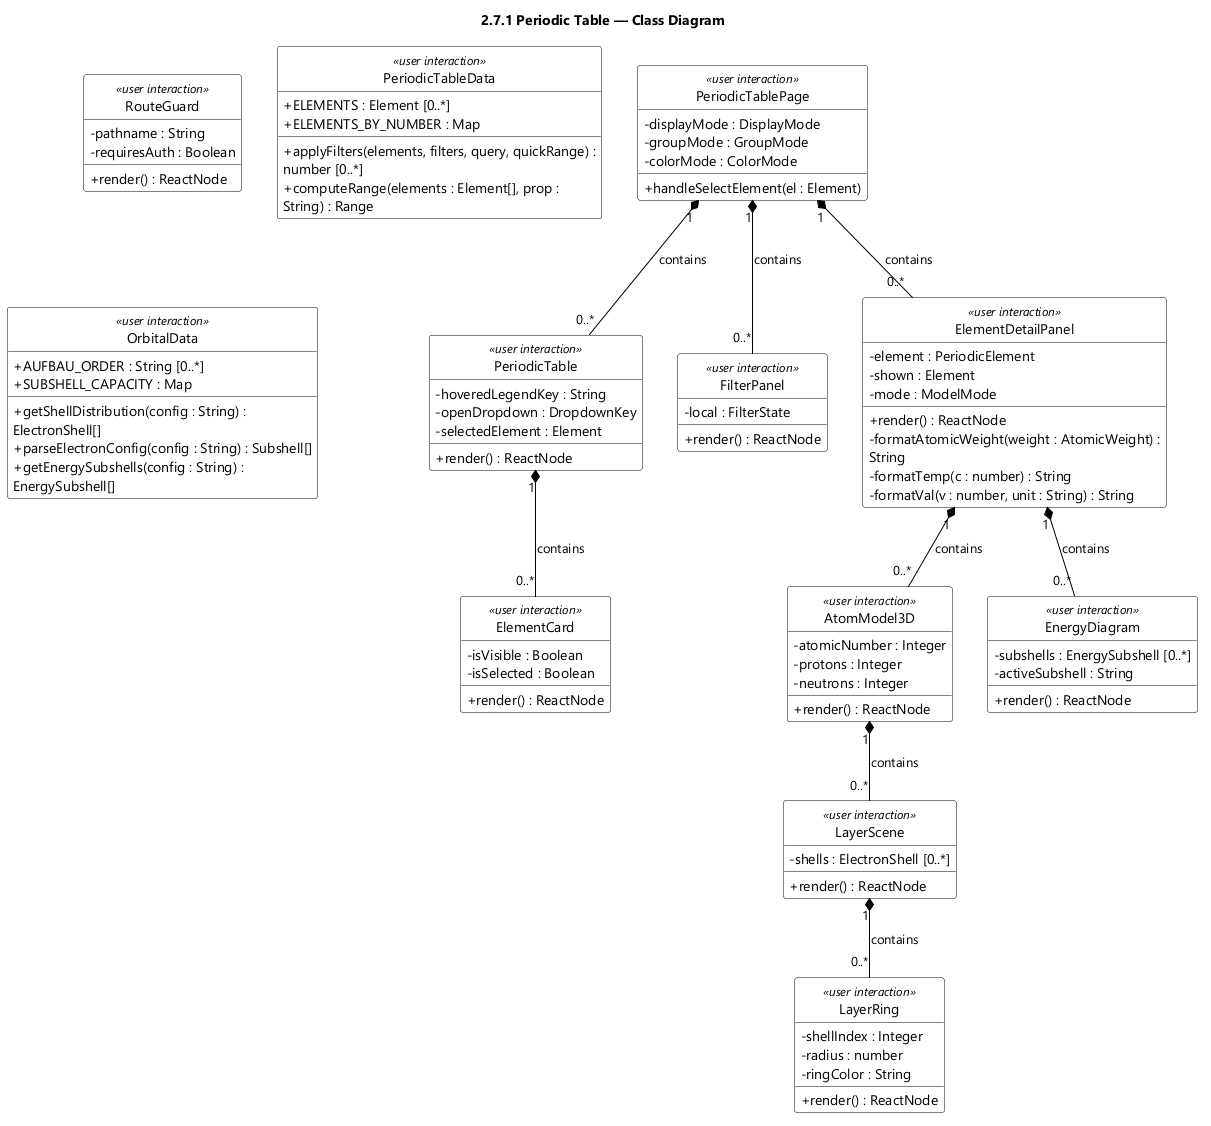

The diagram above was rendered by PlantUML. Its source (embedded in the PNG):
@startuml feat07 Periodic Table - Class Diagram
skinparamlocked dpi 96
skinparam defaultFontName "Segoe UI"
skinparam shadowing false
skinparam wrapWidth 320
skinparam classBackgroundColor #FFFFFF
skinparam classBorderColor #000000
skinparam ArrowColor #000000
skinparam classAttributeIconSize 0
hide circle
title 2.7.1 Periodic Table — Class Diagram
class PeriodicTablePage <<user interaction>> {
  - displayMode : DisplayMode
  - groupMode : GroupMode
  - colorMode : ColorMode
  + handleSelectElement(el : Element)
}

class RouteGuard <<user interaction>> {
  - pathname : String
  - requiresAuth : Boolean
  + render() : ReactNode
}

class PeriodicTableData <<user interaction>> {
  + ELEMENTS : Element [0..*]
  + ELEMENTS_BY_NUMBER : Map
  + applyFilters(elements, filters, query, quickRange) : number [0..*]
  + computeRange(elements : Element[], prop : String) : Range
}

class PeriodicTable <<user interaction>> {
  - hoveredLegendKey : String
  - openDropdown : DropdownKey
  - selectedElement : Element
  + render() : ReactNode
}

class FilterPanel <<user interaction>> {
  - local : FilterState
  + render() : ReactNode
}

class ElementDetailPanel <<user interaction>> {
  - element : PeriodicElement
  - shown : Element
  - mode : ModelMode
  + render() : ReactNode
  - formatAtomicWeight(weight : AtomicWeight) : String
  - formatTemp(c : number) : String
  - formatVal(v : number, unit : String) : String
}

class OrbitalData <<user interaction>> {
  + AUFBAU_ORDER : String [0..*]
  + SUBSHELL_CAPACITY : Map
  + getShellDistribution(config : String) : ElectronShell[]
  + parseElectronConfig(config : String) : Subshell[]
  + getEnergySubshells(config : String) : EnergySubshell[]
}

class AtomModel3D <<user interaction>> {
  - atomicNumber : Integer
  - protons : Integer
  - neutrons : Integer
  + render() : ReactNode
}

class LayerScene <<user interaction>> {
  - shells : ElectronShell [0..*]
  + render() : ReactNode
}

class LayerRing <<user interaction>> {
  - shellIndex : Integer
  - radius : number
  - ringColor : String
  + render() : ReactNode
}

class EnergyDiagram <<user interaction>> {
  - subshells : EnergySubshell [0..*]
  - activeSubshell : String
  + render() : ReactNode
}

class ElementCard <<user interaction>> {
  - isVisible : Boolean
  - isSelected : Boolean
  + render() : ReactNode
}

PeriodicTablePage "1" *-- "0..*" PeriodicTable : contains
PeriodicTablePage "1" *-- "0..*" FilterPanel : contains
PeriodicTable "1" *-- "0..*" ElementCard : contains
ElementDetailPanel "1" *-- "0..*" AtomModel3D : contains
ElementDetailPanel "1" *-- "0..*" EnergyDiagram : contains
AtomModel3D "1" *-- "0..*" LayerScene : contains
LayerScene "1" *-- "0..*" LayerRing : contains
PeriodicTablePage "1" *-- "0..*" ElementDetailPanel : contains

@enduml